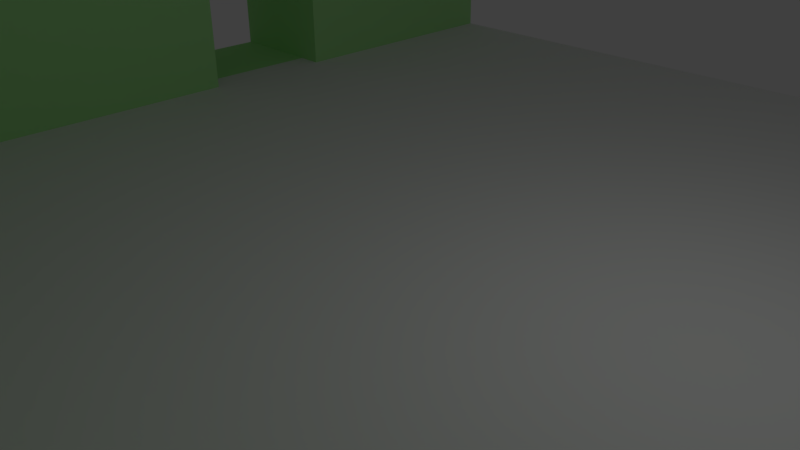 # Source: wallTile2.blend  (saved by Blender 2.77.0; exported with 4.5.12 LTS)
import bpy
from mathutils import Matrix  # noqa: F401  (used for matrix-valued properties, if any)

bpy.ops.wm.read_factory_settings(use_empty=True)
scene = bpy.context.scene
scene.name = 'Scene'

# ---- collections
col_collection_1 = bpy.data.collections.new('Collection 1'); scene.collection.children.link(col_collection_1)

# ---- materials (node trees are filled in below, after node groups)
mat_wall = bpy.data.materials.new('Wall')
mat_wall.alpha_threshold = 0.0
mat_wall.use_transparent_shadow = False
mat_wall.diffuse_color = (0.411, 0.8, 0.3235, 1.0)
mat_wall.roughness = 0.5
mat_floor = bpy.data.materials.new('Floor')
mat_floor.alpha_threshold = 0.0
mat_floor.use_transparent_shadow = False
mat_floor.roughness = 0.5

# ---- material node trees

# ---- world
world_world = bpy.data.worlds.new('World'); scene.world = world_world
world_world.color = (0.05088, 0.05088, 0.05088)
world_world.use_sun_shadow = False
world_world.sun_shadow_jitter_overblur = 0.0
world_world.cycles.sampling_method = 'MANUAL'

# ---- cameras
cam_camera = bpy.data.cameras.new('Camera')
cam_camera.clip_end = 100.0
cam_camera.lens = 35.0
cam_camera.sensor_width = 32.0
cam_camera.sensor_height = 18.0
cam_camera.ortho_scale = 7.314
cam_camera.dof.focus_distance = 0.0
cam_camera.dof.aperture_fstop = 128.0

# ---- lights
light_lamp = bpy.data.lights.new('Lamp', 'POINT')
light_lamp.transmission_factor = 0.0
light_lamp.cutoff_distance = 30.0
light_lamp.energy = 100.0
light_lamp.shadow_buffer_clip_start = 1.001
light_lamp.shadow_soft_size = 0.1
light_lamp.shadow_maximum_resolution = 0.006
light_lamp.use_absolute_resolution = True

# ---- meshes
me_plane = bpy.data.meshes.new('Plane')
me_plane.from_pydata([(-1.0, -1.0, 0.0), (1.0, -1.0, 0.0), (-1.0, 1.0, 0.0), (1.0, 1.0, 0.0), (-1.0, 0.75, 0.0), (-1.0, 0.5, 0.0), (-1.0, 0.25, 0.0), (-1.0, 0.0, 0.0), (-1.0, -0.25, 0.0), (-1.0, -0.5, 0.0), (-1.0, -0.75, 0.0), (-0.75, -1.0, 0.0), (-0.5, -1.0, 0.0), (-0.25, -1.0, 0.0), (0.0, -1.0, 0.0), (0.25, -1.0, 0.0), (0.5, -1.0, 0.0), (0.75, -1.0, 0.0), (1.0, -0.75, 0.0), (1.0, -0.5, 0.0), (1.0, -0.25, 0.0), (1.0, 0.0, 0.0), (1.0, 0.25, 0.0), (1.0, 0.5, 0.0), (1.0, 0.75, 0.0), (0.75, 1.0, 0.0), (0.5, 1.0, 0.0), (0.25, 1.0, 0.0), (0.0, 1.0, 0.0), (-0.25, 1.0, 0.0), (-0.5, 1.0, 0.0), (-0.75, 1.0, 0.0), (-0.75, -0.75, 0.0), (-0.75, -0.5, 0.0), (-0.75, -0.25, 0.0), (-0.75, 0.0, 0.0), (-0.75, 0.25, 0.0), (-0.75, 0.5, 0.0), (-0.75, 0.75, 0.0), (-0.5, -0.75, 0.0), (-0.5, -0.5, 0.0), (-0.5, -0.25, 0.0), (-0.5, 0.0, 0.0), (-0.5, 0.25, 0.0), (-0.5, 0.5, 0.0), (-0.5, 0.75, 0.0), (-0.25, -0.75, 0.0), (-0.25, -0.5, 0.0), (-0.25, -0.25, 0.0), (-0.25, 0.0, 0.0), (-0.25, 0.25, 0.0), (-0.25, 0.5, 0.0), (-0.25, 0.75, 0.0), (0.0, -0.75, 0.0), (0.0, -0.5, 0.0), (0.0, -0.25, 0.0), (0.0, 0.0, 0.0), (0.0, 0.25, 0.0), (0.0, 0.5, 0.0), (0.0, 0.75, 0.0), (0.25, -0.75, 0.0), (0.25, -0.5, 0.0), (0.25, -0.25, 0.0), (0.25, 0.0, 0.0), (0.25, 0.25, 0.0), (0.25, 0.5, 0.0), (0.25, 0.75, 0.0), (0.5, -0.75, 0.0), (0.5, -0.5, 0.0), (0.5, -0.25, 0.0), (0.5, 0.0, 0.0), (0.5, 0.25, 0.0), (0.5, 0.5, 0.0), (0.5, 0.75, 0.0), (0.75, -0.75, 0.0), (0.75, -0.5, 0.0), (0.75, -0.25, 0.0), (0.75, 0.0, 0.0), (0.75, 0.25, 0.0), (0.75, 0.5, 0.0), (0.75, 0.75, 0.0), (-1.0, -0.75, 0.6), (-1.0, -1.0, 0.6), (0.75, -1.0, 0.6), (1.0, -1.0, 0.6), (-0.75, -1.0, 0.6), (-0.5, -1.0, 0.6), (-0.25, -1.0, 0.6), (0.0, -1.0, 0.6), (0.25, -1.0, 0.6), (0.5, -1.0, 0.6), (1.0, -0.75, 0.6), (-0.75, -0.75, 0.6), (-0.5, -0.75, 0.6), (-0.25, -0.75, 0.6), (0.0, -0.75, 0.6), (0.25, -0.75, 0.6), (0.5, -0.75, 0.6), (0.75, -0.75, 0.6), (-0.75, 1.0, 0.6), (-1.0, 1.0, 0.6), (-1.0, 0.75, 0.6), (-1.0, 0.5, 0.6), (-1.0, 0.25, 0.6), (-1.0, 0.0, 0.6), (-1.0, -0.25, 0.6), (-1.0, -0.5, 0.6), (-1.0, -0.75, 0.6), (-0.75, 0.75, 0.6), (-0.75, -0.75, 0.6), (-0.75, -0.5, 0.6), (-0.75, -0.25, 0.6), (-0.75, 0.0, 0.6), (-0.75, 0.25, 0.6), (-0.75, 0.5, 0.6), (-0.95, 0.5, 0.0), (-0.95, 0.25, 0.0), (-0.95, 0.25, 0.6), (-0.95, 0.5, 0.6), (-0.8, 0.25, 0.0), (-0.8, 0.5, 0.0), (-0.8, 0.25, 0.6), (-0.8, 0.5, 0.6)], [], [(80, 24, 3, 25), (37, 38, 108, 114), (38, 45, 30, 31), (45, 52, 29, 30), (52, 59, 28, 29), (59, 66, 27, 28), (66, 73, 26, 27), (73, 80, 25, 26), (1, 18, 91, 84), (8, 9, 106, 105), (114, 113, 121, 122), (7, 8, 105, 104), (35, 36, 113, 112), (6, 7, 104, 103), (10, 32, 109, 107), (16, 17, 83, 90), (32, 39, 40, 33), (33, 40, 41, 34), (34, 41, 42, 35), (35, 42, 43, 36), (36, 43, 44, 37), (37, 44, 45, 38), (15, 16, 90, 89), (39, 46, 47, 40), (40, 47, 48, 41), (41, 48, 49, 42), (42, 49, 50, 43), (43, 50, 51, 44), (44, 51, 52, 45), (17, 1, 84, 83), (46, 53, 54, 47), (47, 54, 55, 48), (48, 55, 56, 49), (49, 56, 57, 50), (50, 57, 58, 51), (51, 58, 59, 52), (14, 15, 89, 88), (53, 60, 61, 54), (54, 61, 62, 55), (55, 62, 63, 56), (56, 63, 64, 57), (57, 64, 65, 58), (58, 65, 66, 59), (10, 0, 82, 81), (60, 67, 68, 61), (61, 68, 69, 62), (62, 69, 70, 63), (63, 70, 71, 64), (64, 71, 72, 65), (65, 72, 73, 66), (32, 10, 81, 92), (67, 74, 75, 68), (68, 75, 76, 69), (69, 76, 77, 70), (70, 77, 78, 71), (71, 78, 79, 72), (72, 79, 80, 73), (13, 14, 88, 87), (74, 18, 19, 75), (75, 19, 20, 76), (76, 20, 21, 77), (77, 21, 22, 78), (78, 22, 23, 79), (79, 23, 24, 80), (82, 85, 92, 81), (85, 86, 93, 92), (86, 87, 94, 93), (87, 88, 95, 94), (88, 89, 96, 95), (89, 90, 97, 96), (90, 83, 98, 97), (83, 84, 91, 98), (0, 11, 85, 82), (18, 74, 98, 91), (74, 67, 97, 98), (67, 60, 96, 97), (11, 12, 86, 85), (60, 53, 95, 96), (53, 46, 94, 95), (12, 13, 87, 86), (46, 39, 93, 94), (39, 32, 92, 93), (101, 108, 99, 100), (107, 109, 110, 106), (106, 110, 111, 105), (105, 111, 112, 104), (104, 112, 113, 103), (103, 113, 114, 102), (102, 114, 108, 101), (38, 31, 99, 108), (9, 10, 107, 106), (31, 2, 100, 99), (2, 4, 101, 100), (32, 33, 110, 109), (4, 5, 102, 101), (33, 34, 111, 110), (102, 5, 115, 118), (34, 35, 112, 111), (115, 116, 119, 120), (5, 6, 116, 115), (103, 102, 118, 117), (6, 103, 117, 116), (118, 115, 120, 122), (113, 36, 119, 121), (36, 37, 120, 119), (37, 114, 122, 120), (117, 121, 119, 116), (118, 122, 121, 117)])
me_plane.polygons.foreach_set('material_index', [1, 0, 1, 1, 1, 1, 1, 1, 0, 0, 1, 0, 0, 0, 0, 0, 1, 1, 1, 1, 1, 1, 0, 1, 1, 1, 1, 1, 1, 0, 1, 1, 1, 1, 1, 1, 0, 1, 1, 1, 1, 1, 1, 0, 1, 1, 1, 1, 1, 1, 0, 1, 1, 1, 1, 1, 1, 0, 1, 1, 1, 1, 1, 1, 1, 1, 1, 1, 1, 1, 1, 1, 0, 0, 0, 0, 0, 0, 0, 0, 0, 0, 1, 1, 1, 1, 1, 1, 1, 0, 0, 0, 0, 0, 0, 0, 0, 0, 0, 0, 1, 0, 0, 0, 1, 0, 0, 1])
me_plane.materials.append(mat_wall)
me_plane.materials.append(mat_floor)
me_plane.use_remesh_preserve_volume = False
me_plane.use_remesh_preserve_attributes = False
me_plane.use_mirror_vertex_groups = False
me_plane.update()

# ---- objects
ob_plane = bpy.data.objects.new('Plane', me_plane)
ob_lamp = bpy.data.objects.new('Lamp', light_lamp)
ob_camera = bpy.data.objects.new('Camera', cam_camera)

# ---- transforms, parenting, visibility, modifiers, constraints
ob_plane.location = (0.0, 0.0, 0.0)
ob_plane.scale = (10.0, 10.0, 10.0)
ob_plane.lineart.crease_threshold = 0.0
ob_lamp.location = (4.076, 1.005, 5.904)
ob_lamp.rotation_euler = (0.6503, 0.05522, 1.866)
ob_lamp.lock_rotations_4d = False
ob_lamp.empty_display_type = 'ARROWS'
ob_lamp.color = (0.0, 0.0, 0.0, 0.0)
ob_lamp.lineart.crease_threshold = 0.0
ob_camera.location = (7.481, -6.508, 5.344)
ob_camera.rotation_euler = (1.109, 0.01082, 0.8149)
ob_camera.lock_rotations_4d = False
ob_camera.empty_display_type = 'ARROWS'
ob_camera.color = (0.0, 0.0, 0.0, 0.0)
ob_camera.display_type = 'WIRE'
ob_camera.lineart.crease_threshold = 0.0

# ---- collection membership
col_collection_1.objects.link(ob_plane)
col_collection_1.objects.link(ob_lamp)
col_collection_1.objects.link(ob_camera)

# ---- scene / render settings (as saved in the file)
scene.camera = ob_camera
scene.frame_start = 1; scene.frame_end = 250; scene.frame_set(1)
scene.render.engine = 'BLENDER_EEVEE_NEXT'
scene.render.resolution_percentage = 50
scene.render.dither_intensity = 0.0
scene.cycles.use_denoising = False
scene.cycles.samples = 128
scene.cycles.sampling_pattern = 'TABULATED_SOBOL'
scene.cycles.light_sampling_threshold = 0.0
scene.cycles.use_adaptive_sampling = False
scene.cycles.use_light_tree = False
scene.cycles.blur_glossy = 0.0
scene.cycles.sample_clamp_indirect = 0.0
scene.view_settings.view_transform = 'Standard'
bpy.context.view_layer.update()
